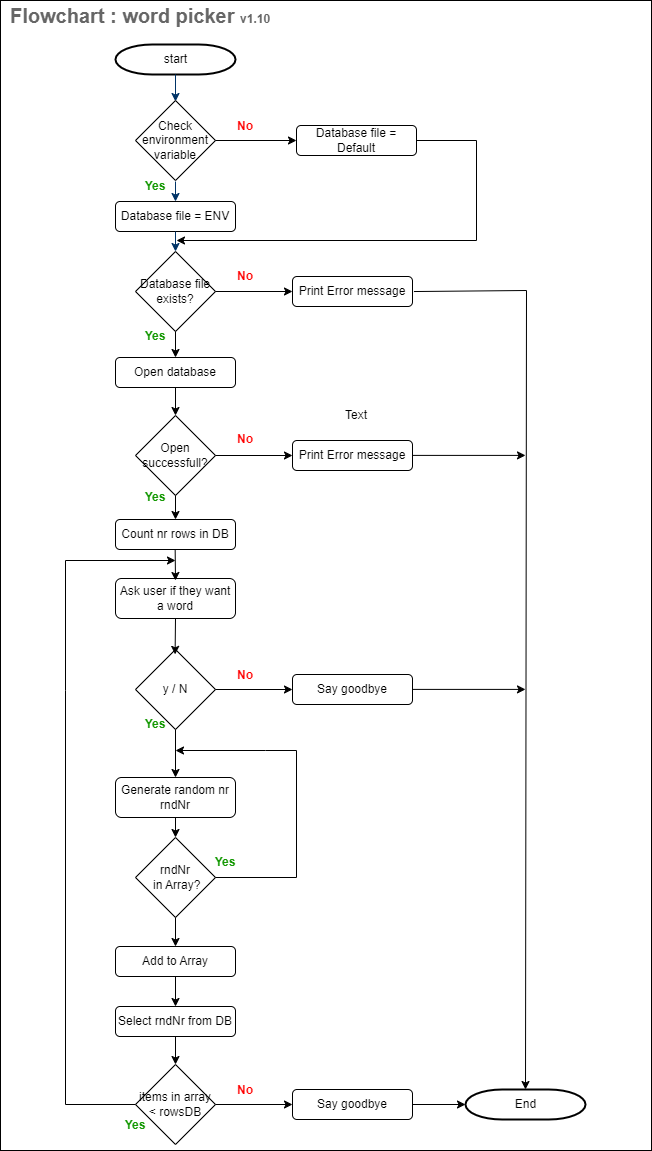

The diagram above was exported from draw.io. Its source (the exported page's mxGraphModel, read from the mxfile embedded in the PNG):
<mxGraphModel dx="1418" dy="828" grid="1" gridSize="10" guides="1" tooltips="1" connect="1" arrows="1" fold="1" page="1" pageScale="1" pageWidth="827" pageHeight="1169" background="none" math="0" shadow="0">
  <root>
    <mxCell id="0" />
    <mxCell id="1" parent="0" />
    <mxCell id="4j2DN5LJYeAY7rgg3D23-122" value="" style="rounded=0;whiteSpace=wrap;html=1;" parent="1" vertex="1">
      <mxGeometry x="104" y="10" width="651" height="1150" as="geometry" />
    </mxCell>
    <mxCell id="2" value="start" style="shape=mxgraph.flowchart.terminator;strokeWidth=2;gradientColor=none;gradientDirection=north;fontStyle=0;html=1;" parent="1" vertex="1">
      <mxGeometry x="219" y="54" width="120" height="30" as="geometry" />
    </mxCell>
    <mxCell id="7" style="fontStyle=1;strokeColor=#003366;strokeWidth=1;html=1;" parent="1" source="2" edge="1">
      <mxGeometry relative="1" as="geometry">
        <mxPoint x="279" y="111" as="targetPoint" />
      </mxGeometry>
    </mxCell>
    <mxCell id="4j2DN5LJYeAY7rgg3D23-55" value="Check environment variable" style="rhombus;whiteSpace=wrap;html=1;" parent="1" vertex="1">
      <mxGeometry x="239" y="110" width="80" height="80" as="geometry" />
    </mxCell>
    <mxCell id="4j2DN5LJYeAY7rgg3D23-58" value="Database file exists?" style="rhombus;whiteSpace=wrap;html=1;" parent="1" vertex="1">
      <mxGeometry x="239" y="261" width="80" height="80" as="geometry" />
    </mxCell>
    <mxCell id="4j2DN5LJYeAY7rgg3D23-62" value="Open successfull?" style="rhombus;whiteSpace=wrap;html=1;" parent="1" vertex="1">
      <mxGeometry x="239" y="425" width="80" height="80" as="geometry" />
    </mxCell>
    <mxCell id="4j2DN5LJYeAY7rgg3D23-64" value="Count nr rows in DB" style="rounded=1;whiteSpace=wrap;html=1;" parent="1" vertex="1">
      <mxGeometry x="219" y="529" width="120" height="30" as="geometry" />
    </mxCell>
    <mxCell id="4j2DN5LJYeAY7rgg3D23-66" value="Generate random nr&lt;br&gt;rndNr" style="rounded=1;whiteSpace=wrap;html=1;" parent="1" vertex="1">
      <mxGeometry x="219" y="787" width="120" height="40" as="geometry" />
    </mxCell>
    <mxCell id="4j2DN5LJYeAY7rgg3D23-67" value="rndNr&lt;br&gt;&amp;nbsp;in Array?" style="rhombus;whiteSpace=wrap;html=1;" parent="1" vertex="1">
      <mxGeometry x="239" y="847" width="80" height="80" as="geometry" />
    </mxCell>
    <mxCell id="4j2DN5LJYeAY7rgg3D23-68" value="Add to Array" style="rounded=1;whiteSpace=wrap;html=1;" parent="1" vertex="1">
      <mxGeometry x="219" y="956" width="120" height="30" as="geometry" />
    </mxCell>
    <mxCell id="4j2DN5LJYeAY7rgg3D23-69" value="Select rndNr from DB" style="rounded=1;whiteSpace=wrap;html=1;" parent="1" vertex="1">
      <mxGeometry x="219" y="1016" width="120" height="30" as="geometry" />
    </mxCell>
    <mxCell id="4j2DN5LJYeAY7rgg3D23-70" value="Ask user if they want a word" style="rounded=1;whiteSpace=wrap;html=1;" parent="1" vertex="1">
      <mxGeometry x="219" y="588" width="120" height="40" as="geometry" />
    </mxCell>
    <mxCell id="4j2DN5LJYeAY7rgg3D23-71" value="y / N" style="rhombus;whiteSpace=wrap;html=1;" parent="1" vertex="1">
      <mxGeometry x="239" y="659" width="80" height="80" as="geometry" />
    </mxCell>
    <mxCell id="4j2DN5LJYeAY7rgg3D23-72" value="items in array &amp;lt; rowsDB" style="rhombus;whiteSpace=wrap;html=1;" parent="1" vertex="1">
      <mxGeometry x="239" y="1074" width="80" height="80" as="geometry" />
    </mxCell>
    <mxCell id="4j2DN5LJYeAY7rgg3D23-73" value="Open database" style="rounded=1;whiteSpace=wrap;html=1;" parent="1" vertex="1">
      <mxGeometry x="219" y="367" width="120" height="30" as="geometry" />
    </mxCell>
    <mxCell id="4j2DN5LJYeAY7rgg3D23-74" value="Database file = ENV" style="rounded=1;whiteSpace=wrap;html=1;" parent="1" vertex="1">
      <mxGeometry x="219" y="211" width="120" height="30" as="geometry" />
    </mxCell>
    <mxCell id="4j2DN5LJYeAY7rgg3D23-75" value="Database file = Default" style="rounded=1;whiteSpace=wrap;html=1;" parent="1" vertex="1">
      <mxGeometry x="400" y="135" width="120" height="30" as="geometry" />
    </mxCell>
    <mxCell id="4j2DN5LJYeAY7rgg3D23-77" value="Say goodbye" style="rounded=1;whiteSpace=wrap;html=1;" parent="1" vertex="1">
      <mxGeometry x="396" y="684" width="120" height="30" as="geometry" />
    </mxCell>
    <mxCell id="4j2DN5LJYeAY7rgg3D23-78" value="Print Error message" style="rounded=1;whiteSpace=wrap;html=1;" parent="1" vertex="1">
      <mxGeometry x="396" y="286" width="120" height="30" as="geometry" />
    </mxCell>
    <mxCell id="4j2DN5LJYeAY7rgg3D23-79" value="Print Error message" style="rounded=1;whiteSpace=wrap;html=1;" parent="1" vertex="1">
      <mxGeometry x="396" y="450" width="120" height="30" as="geometry" />
    </mxCell>
    <mxCell id="4j2DN5LJYeAY7rgg3D23-80" value="" style="endArrow=classic;html=1;rounded=0;exitX=0.5;exitY=1;exitDx=0;exitDy=0;entryX=0.5;entryY=0;entryDx=0;entryDy=0;" parent="1" source="4j2DN5LJYeAY7rgg3D23-58" target="4j2DN5LJYeAY7rgg3D23-73" edge="1">
      <mxGeometry width="50" height="50" relative="1" as="geometry">
        <mxPoint x="689" y="430" as="sourcePoint" />
        <mxPoint x="739" y="380" as="targetPoint" />
      </mxGeometry>
    </mxCell>
    <mxCell id="4j2DN5LJYeAY7rgg3D23-81" value="" style="endArrow=classic;html=1;rounded=0;exitX=0.5;exitY=1;exitDx=0;exitDy=0;entryX=0.5;entryY=0;entryDx=0;entryDy=0;" parent="1" source="4j2DN5LJYeAY7rgg3D23-73" target="4j2DN5LJYeAY7rgg3D23-62" edge="1">
      <mxGeometry width="50" height="50" relative="1" as="geometry">
        <mxPoint x="289" y="340" as="sourcePoint" />
        <mxPoint x="289" y="380" as="targetPoint" />
      </mxGeometry>
    </mxCell>
    <mxCell id="4j2DN5LJYeAY7rgg3D23-82" value="" style="endArrow=classic;html=1;rounded=0;exitX=0.5;exitY=1;exitDx=0;exitDy=0;entryX=0.5;entryY=0;entryDx=0;entryDy=0;" parent="1" source="4j2DN5LJYeAY7rgg3D23-62" target="4j2DN5LJYeAY7rgg3D23-64" edge="1">
      <mxGeometry width="50" height="50" relative="1" as="geometry">
        <mxPoint x="299" y="350" as="sourcePoint" />
        <mxPoint x="299" y="390" as="targetPoint" />
      </mxGeometry>
    </mxCell>
    <mxCell id="4j2DN5LJYeAY7rgg3D23-83" value="" style="endArrow=classic;html=1;rounded=0;exitX=0.5;exitY=1;exitDx=0;exitDy=0;" parent="1" edge="1">
      <mxGeometry width="50" height="50" relative="1" as="geometry">
        <mxPoint x="278.65999999999997" y="559" as="sourcePoint" />
        <mxPoint x="279" y="590" as="targetPoint" />
      </mxGeometry>
    </mxCell>
    <mxCell id="4j2DN5LJYeAY7rgg3D23-84" value="" style="endArrow=classic;html=1;rounded=0;exitX=0.5;exitY=1;exitDx=0;exitDy=0;entryX=0.495;entryY=0.061;entryDx=0;entryDy=0;entryPerimeter=0;" parent="1" source="4j2DN5LJYeAY7rgg3D23-70" target="4j2DN5LJYeAY7rgg3D23-71" edge="1">
      <mxGeometry width="50" height="50" relative="1" as="geometry">
        <mxPoint x="299" y="420" as="sourcePoint" />
        <mxPoint x="299" y="470" as="targetPoint" />
      </mxGeometry>
    </mxCell>
    <mxCell id="4j2DN5LJYeAY7rgg3D23-85" style="fontStyle=1;strokeColor=#003366;strokeWidth=1;html=1;entryX=0.5;entryY=0;entryDx=0;entryDy=0;" parent="1" target="4j2DN5LJYeAY7rgg3D23-74" edge="1">
      <mxGeometry relative="1" as="geometry">
        <mxPoint x="279" y="191" as="sourcePoint" />
        <mxPoint x="289" y="121" as="targetPoint" />
      </mxGeometry>
    </mxCell>
    <mxCell id="4j2DN5LJYeAY7rgg3D23-86" style="fontStyle=1;strokeColor=#003366;strokeWidth=1;html=1;exitX=0.5;exitY=1;exitDx=0;exitDy=0;" parent="1" source="4j2DN5LJYeAY7rgg3D23-74" target="4j2DN5LJYeAY7rgg3D23-58" edge="1">
      <mxGeometry relative="1" as="geometry">
        <mxPoint x="349" y="220" as="sourcePoint" />
        <mxPoint x="349" y="260" as="targetPoint" />
      </mxGeometry>
    </mxCell>
    <mxCell id="4j2DN5LJYeAY7rgg3D23-88" value="" style="endArrow=classic;html=1;rounded=0;entryX=0.5;entryY=0;entryDx=0;entryDy=0;" parent="1" target="4j2DN5LJYeAY7rgg3D23-66" edge="1">
      <mxGeometry width="50" height="50" relative="1" as="geometry">
        <mxPoint x="279" y="739" as="sourcePoint" />
        <mxPoint x="279" y="759" as="targetPoint" />
      </mxGeometry>
    </mxCell>
    <mxCell id="4j2DN5LJYeAY7rgg3D23-89" value="" style="endArrow=classic;html=1;rounded=0;exitX=1;exitY=0.5;exitDx=0;exitDy=0;entryX=0;entryY=0.5;entryDx=0;entryDy=0;" parent="1" source="4j2DN5LJYeAY7rgg3D23-62" target="4j2DN5LJYeAY7rgg3D23-79" edge="1">
      <mxGeometry width="50" height="50" relative="1" as="geometry">
        <mxPoint x="298.65999999999997" y="580" as="sourcePoint" />
        <mxPoint x="299" y="625" as="targetPoint" />
      </mxGeometry>
    </mxCell>
    <mxCell id="4j2DN5LJYeAY7rgg3D23-90" value="" style="endArrow=classic;html=1;rounded=0;exitX=1;exitY=0.5;exitDx=0;exitDy=0;entryX=0;entryY=0.5;entryDx=0;entryDy=0;" parent="1" source="4j2DN5LJYeAY7rgg3D23-71" target="4j2DN5LJYeAY7rgg3D23-77" edge="1">
      <mxGeometry width="50" height="50" relative="1" as="geometry">
        <mxPoint x="329" y="459" as="sourcePoint" />
        <mxPoint x="372" y="459" as="targetPoint" />
      </mxGeometry>
    </mxCell>
    <mxCell id="4j2DN5LJYeAY7rgg3D23-91" value="" style="endArrow=classic;html=1;rounded=0;exitX=0.5;exitY=1;exitDx=0;exitDy=0;entryX=0.5;entryY=0;entryDx=0;entryDy=0;" parent="1" source="4j2DN5LJYeAY7rgg3D23-66" target="4j2DN5LJYeAY7rgg3D23-67" edge="1">
      <mxGeometry width="50" height="50" relative="1" as="geometry">
        <mxPoint x="399" y="897" as="sourcePoint" />
        <mxPoint x="449" y="847" as="targetPoint" />
      </mxGeometry>
    </mxCell>
    <mxCell id="4j2DN5LJYeAY7rgg3D23-92" value="" style="endArrow=classic;html=1;rounded=0;exitX=0.5;exitY=1;exitDx=0;exitDy=0;entryX=0.5;entryY=0;entryDx=0;entryDy=0;" parent="1" source="4j2DN5LJYeAY7rgg3D23-67" target="4j2DN5LJYeAY7rgg3D23-68" edge="1">
      <mxGeometry width="50" height="50" relative="1" as="geometry">
        <mxPoint x="399" y="910" as="sourcePoint" />
        <mxPoint x="449" y="860" as="targetPoint" />
      </mxGeometry>
    </mxCell>
    <mxCell id="4j2DN5LJYeAY7rgg3D23-93" value="" style="endArrow=classic;html=1;rounded=0;exitX=0.5;exitY=1;exitDx=0;exitDy=0;entryX=0.5;entryY=0;entryDx=0;entryDy=0;" parent="1" source="4j2DN5LJYeAY7rgg3D23-68" target="4j2DN5LJYeAY7rgg3D23-69" edge="1">
      <mxGeometry width="50" height="50" relative="1" as="geometry">
        <mxPoint x="399" y="910" as="sourcePoint" />
        <mxPoint x="449" y="860" as="targetPoint" />
      </mxGeometry>
    </mxCell>
    <mxCell id="4j2DN5LJYeAY7rgg3D23-94" value="" style="endArrow=classic;html=1;rounded=0;exitX=0.5;exitY=1;exitDx=0;exitDy=0;entryX=0.5;entryY=0;entryDx=0;entryDy=0;" parent="1" source="4j2DN5LJYeAY7rgg3D23-69" target="4j2DN5LJYeAY7rgg3D23-72" edge="1">
      <mxGeometry width="50" height="50" relative="1" as="geometry">
        <mxPoint x="399" y="910" as="sourcePoint" />
        <mxPoint x="449" y="860" as="targetPoint" />
      </mxGeometry>
    </mxCell>
    <mxCell id="4j2DN5LJYeAY7rgg3D23-95" value="" style="endArrow=classic;html=1;rounded=0;exitX=0;exitY=0.5;exitDx=0;exitDy=0;" parent="1" source="4j2DN5LJYeAY7rgg3D23-72" edge="1">
      <mxGeometry width="50" height="50" relative="1" as="geometry">
        <mxPoint x="399" y="1050" as="sourcePoint" />
        <mxPoint x="279" y="570" as="targetPoint" />
        <Array as="points">
          <mxPoint x="169" y="1114" />
          <mxPoint x="169" y="700" />
          <mxPoint x="169" y="570" />
        </Array>
      </mxGeometry>
    </mxCell>
    <mxCell id="4j2DN5LJYeAY7rgg3D23-96" value="" style="endArrow=classic;html=1;rounded=0;exitX=1;exitY=0.5;exitDx=0;exitDy=0;" parent="1" source="4j2DN5LJYeAY7rgg3D23-67" edge="1">
      <mxGeometry width="50" height="50" relative="1" as="geometry">
        <mxPoint x="319" y="870" as="sourcePoint" />
        <mxPoint x="279" y="760" as="targetPoint" />
        <Array as="points">
          <mxPoint x="400" y="887" />
          <mxPoint x="400" y="760" />
          <mxPoint x="369" y="760" />
        </Array>
      </mxGeometry>
    </mxCell>
    <mxCell id="4j2DN5LJYeAY7rgg3D23-97" value="Say goodbye" style="rounded=1;whiteSpace=wrap;html=1;" parent="1" vertex="1">
      <mxGeometry x="396" y="1099" width="120" height="30" as="geometry" />
    </mxCell>
    <mxCell id="4j2DN5LJYeAY7rgg3D23-98" value="" style="endArrow=classic;html=1;rounded=0;exitX=1;exitY=0.5;exitDx=0;exitDy=0;entryX=0;entryY=0.5;entryDx=0;entryDy=0;" parent="1" source="4j2DN5LJYeAY7rgg3D23-72" target="4j2DN5LJYeAY7rgg3D23-97" edge="1">
      <mxGeometry width="50" height="50" relative="1" as="geometry">
        <mxPoint x="319" y="1120" as="sourcePoint" />
        <mxPoint x="372" y="880" as="targetPoint" />
      </mxGeometry>
    </mxCell>
    <mxCell id="4j2DN5LJYeAY7rgg3D23-99" value="" style="endArrow=classic;html=1;rounded=0;exitX=1;exitY=0.5;exitDx=0;exitDy=0;entryX=0;entryY=0.5;entryDx=0;entryDy=0;" parent="1" source="4j2DN5LJYeAY7rgg3D23-58" target="4j2DN5LJYeAY7rgg3D23-78" edge="1">
      <mxGeometry width="50" height="50" relative="1" as="geometry">
        <mxPoint x="329" y="494" as="sourcePoint" />
        <mxPoint x="372" y="494" as="targetPoint" />
      </mxGeometry>
    </mxCell>
    <mxCell id="4j2DN5LJYeAY7rgg3D23-100" value="" style="endArrow=classic;html=1;rounded=0;entryX=0;entryY=0.5;entryDx=0;entryDy=0;exitX=1;exitY=0.5;exitDx=0;exitDy=0;" parent="1" source="4j2DN5LJYeAY7rgg3D23-55" target="4j2DN5LJYeAY7rgg3D23-75" edge="1">
      <mxGeometry width="50" height="50" relative="1" as="geometry">
        <mxPoint x="318" y="148" as="sourcePoint" />
        <mxPoint x="406" y="321" as="targetPoint" />
      </mxGeometry>
    </mxCell>
    <mxCell id="4j2DN5LJYeAY7rgg3D23-101" value="End" style="shape=mxgraph.flowchart.terminator;strokeWidth=2;gradientColor=none;gradientDirection=north;fontStyle=0;html=1;" parent="1" vertex="1">
      <mxGeometry x="569" y="1099" width="120" height="30" as="geometry" />
    </mxCell>
    <mxCell id="4j2DN5LJYeAY7rgg3D23-102" value="&lt;b&gt;Yes&lt;/b&gt;" style="text;html=1;strokeColor=none;fillColor=none;align=center;verticalAlign=middle;whiteSpace=wrap;rounded=0;fontColor=#169905;" parent="1" vertex="1">
      <mxGeometry x="229" y="181" width="60" height="30" as="geometry" />
    </mxCell>
    <mxCell id="4j2DN5LJYeAY7rgg3D23-103" value="&lt;b&gt;Yes&lt;/b&gt;" style="text;html=1;strokeColor=none;fillColor=none;align=center;verticalAlign=middle;whiteSpace=wrap;rounded=0;fontColor=#169905;" parent="1" vertex="1">
      <mxGeometry x="229" y="331" width="60" height="30" as="geometry" />
    </mxCell>
    <mxCell id="4j2DN5LJYeAY7rgg3D23-104" value="&lt;b&gt;Yes&lt;/b&gt;" style="text;html=1;strokeColor=none;fillColor=none;align=center;verticalAlign=middle;whiteSpace=wrap;rounded=0;fontColor=#169905;" parent="1" vertex="1">
      <mxGeometry x="229" y="492" width="60" height="30" as="geometry" />
    </mxCell>
    <mxCell id="4j2DN5LJYeAY7rgg3D23-105" value="&lt;b&gt;Yes&lt;/b&gt;" style="text;html=1;strokeColor=none;fillColor=none;align=center;verticalAlign=middle;whiteSpace=wrap;rounded=0;fontColor=#169905;" parent="1" vertex="1">
      <mxGeometry x="229" y="719" width="60" height="30" as="geometry" />
    </mxCell>
    <mxCell id="4j2DN5LJYeAY7rgg3D23-106" value="&lt;b&gt;Yes&lt;/b&gt;" style="text;html=1;strokeColor=none;fillColor=none;align=center;verticalAlign=middle;whiteSpace=wrap;rounded=0;fontColor=#169905;" parent="1" vertex="1">
      <mxGeometry x="299" y="857" width="60" height="30" as="geometry" />
    </mxCell>
    <mxCell id="4j2DN5LJYeAY7rgg3D23-107" value="&lt;b&gt;Yes&lt;/b&gt;" style="text;html=1;strokeColor=none;fillColor=none;align=center;verticalAlign=middle;whiteSpace=wrap;rounded=0;fontColor=#169905;" parent="1" vertex="1">
      <mxGeometry x="209" y="1120" width="60" height="30" as="geometry" />
    </mxCell>
    <mxCell id="4j2DN5LJYeAY7rgg3D23-108" value="" style="endArrow=classic;html=1;rounded=0;exitX=1;exitY=0.5;exitDx=0;exitDy=0;entryX=0;entryY=0.5;entryDx=0;entryDy=0;entryPerimeter=0;" parent="1" source="4j2DN5LJYeAY7rgg3D23-97" target="4j2DN5LJYeAY7rgg3D23-101" edge="1">
      <mxGeometry width="50" height="50" relative="1" as="geometry">
        <mxPoint x="329" y="1130" as="sourcePoint" />
        <mxPoint x="406" y="1130" as="targetPoint" />
      </mxGeometry>
    </mxCell>
    <mxCell id="4j2DN5LJYeAY7rgg3D23-111" value="&lt;b&gt;&lt;font color=&quot;#ff0000&quot;&gt;No&lt;/font&gt;&lt;/b&gt;" style="text;html=1;strokeColor=none;fillColor=none;align=center;verticalAlign=middle;whiteSpace=wrap;rounded=0;fontColor=#169905;" parent="1" vertex="1">
      <mxGeometry x="319" y="121" width="60" height="30" as="geometry" />
    </mxCell>
    <mxCell id="4j2DN5LJYeAY7rgg3D23-112" value="&lt;b&gt;&lt;font color=&quot;#ff0000&quot;&gt;No&lt;/font&gt;&lt;/b&gt;" style="text;html=1;strokeColor=none;fillColor=none;align=center;verticalAlign=middle;whiteSpace=wrap;rounded=0;fontColor=#169905;" parent="1" vertex="1">
      <mxGeometry x="319" y="271" width="60" height="30" as="geometry" />
    </mxCell>
    <mxCell id="4j2DN5LJYeAY7rgg3D23-113" value="&lt;b&gt;&lt;font color=&quot;#ff0000&quot;&gt;No&lt;/font&gt;&lt;/b&gt;" style="text;html=1;strokeColor=none;fillColor=none;align=center;verticalAlign=middle;whiteSpace=wrap;rounded=0;fontColor=#169905;" parent="1" vertex="1">
      <mxGeometry x="319" y="434" width="60" height="30" as="geometry" />
    </mxCell>
    <mxCell id="4j2DN5LJYeAY7rgg3D23-114" value="&lt;b&gt;&lt;font color=&quot;#ff0000&quot;&gt;No&lt;/font&gt;&lt;/b&gt;" style="text;html=1;strokeColor=none;fillColor=none;align=center;verticalAlign=middle;whiteSpace=wrap;rounded=0;fontColor=#169905;" parent="1" vertex="1">
      <mxGeometry x="319" y="670" width="60" height="30" as="geometry" />
    </mxCell>
    <mxCell id="4j2DN5LJYeAY7rgg3D23-115" value="&lt;b&gt;&lt;font color=&quot;#ff0000&quot;&gt;No&lt;/font&gt;&lt;/b&gt;" style="text;html=1;strokeColor=none;fillColor=none;align=center;verticalAlign=middle;whiteSpace=wrap;rounded=0;fontColor=#169905;" parent="1" vertex="1">
      <mxGeometry x="319" y="1085" width="60" height="30" as="geometry" />
    </mxCell>
    <mxCell id="4j2DN5LJYeAY7rgg3D23-116" value="" style="endArrow=classic;html=1;rounded=0;exitX=1.012;exitY=0.501;exitDx=0;exitDy=0;exitPerimeter=0;entryX=0.5;entryY=0;entryDx=0;entryDy=0;entryPerimeter=0;" parent="1" source="4j2DN5LJYeAY7rgg3D23-78" target="4j2DN5LJYeAY7rgg3D23-101" edge="1">
      <mxGeometry width="50" height="50" relative="1" as="geometry">
        <mxPoint x="520" y="301" as="sourcePoint" />
        <mxPoint x="630" y="301" as="targetPoint" />
        <Array as="points">
          <mxPoint x="630" y="300" />
        </Array>
      </mxGeometry>
    </mxCell>
    <mxCell id="4j2DN5LJYeAY7rgg3D23-117" value="" style="endArrow=classic;html=1;rounded=0;exitX=1.012;exitY=0.501;exitDx=0;exitDy=0;exitPerimeter=0;" parent="1" edge="1">
      <mxGeometry width="50" height="50" relative="1" as="geometry">
        <mxPoint x="516" y="464.9" as="sourcePoint" />
        <mxPoint x="629" y="464.9" as="targetPoint" />
      </mxGeometry>
    </mxCell>
    <mxCell id="4j2DN5LJYeAY7rgg3D23-118" value="" style="endArrow=classic;html=1;rounded=0;exitX=1.012;exitY=0.501;exitDx=0;exitDy=0;exitPerimeter=0;" parent="1" edge="1">
      <mxGeometry width="50" height="50" relative="1" as="geometry">
        <mxPoint x="516" y="698.9" as="sourcePoint" />
        <mxPoint x="629" y="698.9" as="targetPoint" />
      </mxGeometry>
    </mxCell>
    <mxCell id="4j2DN5LJYeAY7rgg3D23-119" value="Text" style="text;html=1;strokeColor=none;fillColor=none;align=center;verticalAlign=middle;whiteSpace=wrap;rounded=0;" parent="1" vertex="1">
      <mxGeometry x="430" y="410" width="60" height="30" as="geometry" />
    </mxCell>
    <mxCell id="4j2DN5LJYeAY7rgg3D23-121" value="&lt;b&gt;&lt;font color=&quot;#666666&quot; style=&quot;font-size: 20px;&quot;&gt;Flowchart : word picker &lt;/font&gt;&lt;font color=&quot;#666666&quot; style=&quot;font-size: 12px;&quot;&gt;v1.10&lt;/font&gt;&lt;/b&gt;" style="text;html=1;strokeColor=none;fillColor=none;align=left;verticalAlign=middle;whiteSpace=wrap;rounded=0;" parent="1" vertex="1">
      <mxGeometry x="112" y="10" width="610" height="30" as="geometry" />
    </mxCell>
    <mxCell id="Ua78Eb3VeGXmNPy1yxM7-8" value="" style="endArrow=classic;html=1;rounded=0;exitX=1;exitY=0.5;exitDx=0;exitDy=0;" parent="1" source="4j2DN5LJYeAY7rgg3D23-75" edge="1">
      <mxGeometry width="50" height="50" relative="1" as="geometry">
        <mxPoint x="480" y="261" as="sourcePoint" />
        <mxPoint x="280" y="250" as="targetPoint" />
        <Array as="points">
          <mxPoint x="580" y="150" />
          <mxPoint x="580" y="250" />
        </Array>
      </mxGeometry>
    </mxCell>
  </root>
</mxGraphModel>